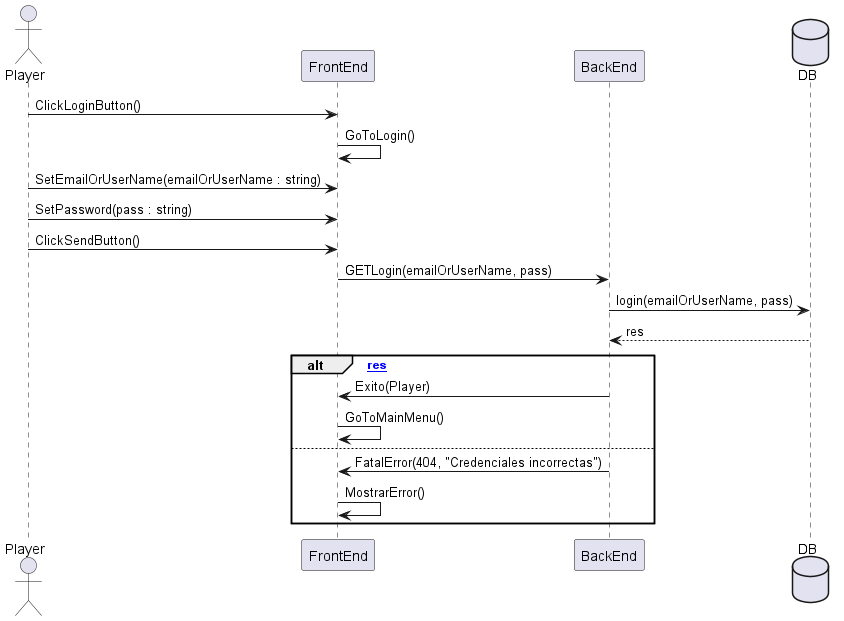

The diagram above was rendered by PlantUML. Its source (embedded in the PNG):
@startuml
actor Player
Player -> FrontEnd : ClickLoginButton()
FrontEnd -> FrontEnd : GoToLogin()
Player -> FrontEnd : SetEmailOrUserName(emailOrUserName : string)
Player -> FrontEnd : SetPassword(pass : string)
Player -> FrontEnd : ClickSendButton()
FrontEnd -> BackEnd : GETLogin(emailOrUserName, pass)
database DB
BackEnd -> DB : login(emailOrUserName, pass)
DB --> BackEnd : res
alt [res]
	BackEnd -> FrontEnd : Exito(Player)
	FrontEnd -> FrontEnd : GoToMainMenu()
else
	BackEnd -> FrontEnd : FatalError(404, "Credenciales incorrectas")
	FrontEnd -> FrontEnd : MostrarError()
	end

@enduml